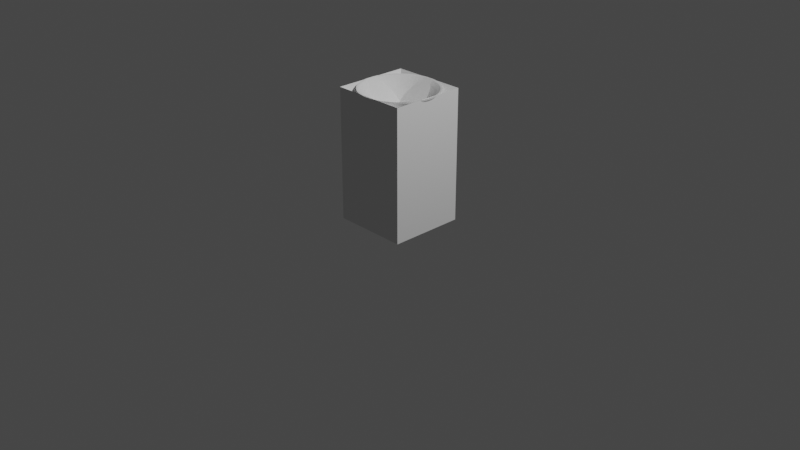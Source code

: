 # Source: pedestal.blend  (saved by Blender 2.92.15; exported with 4.5.12 LTS)
import bpy
from mathutils import Matrix  # noqa: F401  (used for matrix-valued properties, if any)

bpy.ops.wm.read_factory_settings(use_empty=True)
scene = bpy.context.scene
scene.name = 'Scene'

# ---- collections
col_collection = bpy.data.collections.new('Collection'); scene.collection.children.link(col_collection)
col_colliders = bpy.data.collections.new('Colliders'); scene.collection.children.link(col_colliders)

# ---- world
world_world = bpy.data.worlds.new('World'); scene.world = world_world
world_world.use_nodes = True; world_world.node_tree.nodes.clear()
_N = world_world.node_tree.nodes; _L = world_world.node_tree.links
n0 = _N.new('ShaderNodeOutputWorld'); n0.name = 'World Output'; n0.location = (300, 300)
n1 = _N.new('ShaderNodeBackground'); n1.name = 'Background'; n1.location = (10, 300)
n1.inputs[0].default_value = (0.05088, 0.05088, 0.05088, 1.0)
_L.new(n1.outputs[0], n0.inputs[0])
n0.is_active_output = True
world_world.color = (0.05088, 0.05088, 0.05088)
world_world.use_sun_shadow = False
world_world.sun_shadow_jitter_overblur = 0.0

# ---- cameras
cam_camera = bpy.data.cameras.new('Camera')
cam_camera.clip_end = 100.0
cam_camera.ortho_scale = 7.314

# ---- lights
light_light = bpy.data.lights.new('Light', 'POINT')
light_light.transmission_factor = 0.0
light_light.energy = 1000.0
light_light.shadow_soft_size = 0.1
light_light.shadow_maximum_resolution = 0.006
light_light.use_absolute_resolution = True

# ---- meshes
me_cylinder = bpy.data.meshes.new('Cylinder')
me_cylinder.from_pydata([(-5.96e-08, 0.4, 0.0), (-5.96e-08, 0.4, 1.7), (0.1531, 0.3696, 0.0), (0.1531, 0.3696, 1.7), (0.2828, 0.2828, 0.0), (0.2828, 0.2828, 1.7), (0.3696, 0.1531, 0.0), (0.3696, 0.1531, 1.7), (0.4, -1.748e-08, 0.0), (0.4, -1.748e-08, 1.7), (0.3696, -0.1531, 0.0), (0.3696, -0.1531, 1.7), (0.2828, -0.2828, 0.0), (0.2828, -0.2828, 1.7), (0.1531, -0.3696, 0.0), (0.1531, -0.3696, 1.7), (7.937e-10, -0.4, 0.0), (7.937e-10, -0.4, 1.7), (-0.1531, -0.3696, 0.0), (-0.1531, -0.3696, 1.7), (-0.2828, -0.2828, 0.0), (-0.2828, -0.2828, 1.7), (-0.3696, -0.1531, 0.0), (-0.3696, -0.1531, 1.7), (-0.4, 4.77e-09, 0.0), (-0.4, 4.77e-09, 1.7), (-0.3696, 0.1531, 0.0), (-0.3696, 0.1531, 1.7), (-0.2828, 0.2828, 0.0), (-0.2828, 0.2828, 1.7), (-0.1531, 0.3696, 0.0), (-0.1531, 0.3696, 1.7), (0.0, 0.0, 0.0), (-5.19e-08, 0.3031, 1.6), (0.116, 0.2801, 1.6), (0.2144, 0.2144, 1.6), (0.2801, 0.116, 1.6), (0.3031, -1.295e-08, 1.6), (0.2801, -0.116, 1.6), (0.2144, -0.2144, 1.6), (0.116, -0.2801, 1.6), (-6.126e-09, -0.3031, 1.6), (-0.116, -0.2801, 1.6), (-0.2144, -0.2144, 1.6), (-0.2801, -0.116, 1.6), (-0.3031, 3.914e-09, 1.6), (-0.2801, 0.116, 1.6), (-0.2144, 0.2144, 1.6), (-0.116, 0.2801, 1.6), (0.116, 0.2801, 0.1), (0.2144, 0.2144, 0.1), (0.2801, 0.116, 0.1), (0.3031, -1.295e-08, 0.1), (0.2801, -0.116, 0.1), (0.2144, -0.2144, 0.1), (0.116, -0.2801, 0.1), (-6.126e-09, -0.3031, 0.1), (-0.116, -0.2801, 0.1), (-0.2144, -0.2144, 0.1), (-0.2801, -0.116, 0.1), (-0.3031, 3.914e-09, 0.1), (-0.2801, 0.116, 0.1), (-0.2144, 0.2144, 0.1), (-0.116, 0.2801, 0.1), (-5.19e-08, 0.3031, 0.1)], [(32, 26), (10, 32), (32, 18), (2, 32)], [(33, 1, 3, 34), (34, 3, 5, 35), (35, 5, 7, 36), (36, 7, 9, 37), (37, 9, 11, 38), (38, 11, 13, 39), (39, 13, 15, 40), (40, 15, 17, 41), (41, 17, 19, 42), (42, 19, 21, 43), (43, 21, 23, 44), (44, 23, 25, 45), (45, 25, 27, 46), (46, 27, 29, 47), (3, 1, 31, 29, 27, 25, 23, 21, 19, 17, 15, 13, 11, 9, 7, 5), (47, 29, 31, 48), (48, 31, 1, 33), (0, 2, 4, 6, 8, 10, 12, 14, 16, 18, 20, 22, 24, 26, 28, 30), (63, 48, 33, 64), (62, 47, 48, 63), (61, 46, 47, 62), (60, 45, 46, 61), (59, 44, 45, 60), (58, 43, 44, 59), (57, 42, 43, 58), (56, 41, 42, 57), (55, 40, 41, 56), (54, 39, 40, 55), (53, 38, 39, 54), (52, 37, 38, 53), (51, 36, 37, 52), (50, 35, 36, 51), (49, 34, 35, 50), (64, 33, 34, 49), (0, 64, 49, 2), (2, 49, 50, 4), (4, 50, 51, 6), (6, 51, 52, 8), (8, 52, 53, 10), (10, 53, 54, 12), (12, 54, 55, 14), (14, 55, 56, 16), (16, 56, 57, 18), (18, 57, 58, 20), (20, 58, 59, 22), (22, 59, 60, 24), (24, 60, 61, 26), (26, 61, 62, 28), (28, 62, 63, 30), (30, 63, 64, 0)])
_uv = me_cylinder.uv_layers.new(name='UVMap')
_uv.uv.foreach_set('vector', [1.0, 0.907, 1.0, 1.0, 0.9375, 1.0, 0.9375, 0.907, 0.9375, 0.907, 0.9375, 1.0, 0.875, 1.0, 0.875, 0.907, 0.875, 0.907, 0.875, 1.0, 0.8125, 1.0, 0.8125, 0.907, 0.8125, 0.907, 0.8125, 1.0, 0.75, 1.0, 0.75, 0.907, 0.75, 0.907, 0.75, 1.0, 0.6875, 1.0, 0.6875, 0.907, 0.6875, 0.907, 0.6875, 1.0, 0.625, 1.0, 0.625, 0.907, 0.625, 0.907, 0.625, 1.0, 0.5625, 1.0, 0.5625, 0.907, 0.5625, 0.907, 0.5625, 1.0, 0.5, 1.0, 0.5, 0.907, 0.5, 0.907, 0.5, 1.0, 0.4375, 1.0, 0.4375, 0.907, 0.4375, 0.907, 0.4375, 1.0, 0.375, 1.0, 0.375, 0.907, 0.375, 0.907, 0.375, 1.0, 0.3125, 1.0, 0.3125, 0.907, 0.3125, 0.907, 0.3125, 1.0, 0.25, 1.0, 0.25, 0.907, 0.25, 0.907, 0.25, 1.0, 0.1875, 1.0, 0.1875, 0.907, 0.1875, 0.907, 0.1875, 1.0, 0.125, 1.0, 0.125, 0.907, 0.3418, 0.4717, 0.25, 0.49, 0.1582, 0.4717, 0.08029, 0.4197, 0.02827, 0.3418, 0.01, 0.25, 0.02827, 0.1582, 0.08029, 0.08029, 0.1582, 0.02827, 0.25, 0.01, 0.3418, 0.02827, 0.4197, 0.08029, 0.4717, 0.1582, 0.49, 0.25, 0.4717, 0.3418, 0.4197, 0.4197, 0.125, 0.907, 0.125, 1.0, 0.0625, 1.0, 0.0625, 0.907, 0.0625, 0.907, 0.0625, 1.0, 0.0, 1.0, 0.0, 0.907, 0.75, 0.49, 0.8418, 0.4717, 0.9197, 0.4197, 0.9717, 0.3418, 0.99, 0.25, 0.9717, 0.1582, 0.9197, 0.08029, 0.8418, 0.02827, 0.75, 0.01, 0.6582, 0.02827, 0.5803, 0.08029, 0.5283, 0.1582, 0.51, 0.25, 0.5283, 0.3418, 0.5803, 0.4197, 0.6582, 0.4717, 0.0625, 0.5889, 0.0625, 0.907, 0.0, 0.907, 0.0, 0.5889, 0.125, 0.5889, 0.125, 0.907, 0.0625, 0.907, 0.0625, 0.5889, 0.1875, 0.5889, 0.1875, 0.907, 0.125, 0.907, 0.125, 0.5889, 0.25, 0.5889, 0.25, 0.907, 0.1875, 0.907, 0.1875, 0.5889, 0.3125, 0.5889, 0.3125, 0.907, 0.25, 0.907, 0.25, 0.5889, 0.375, 0.5889, 0.375, 0.907, 0.3125, 0.907, 0.3125, 0.5889, 0.4375, 0.5889, 0.4375, 0.907, 0.375, 0.907, 0.375, 0.5889, 0.5, 0.5889, 0.5, 0.907, 0.4375, 0.907, 0.4375, 0.5889, 0.5625, 0.5889, 0.5625, 0.907, 0.5, 0.907, 0.5, 0.5889, 0.625, 0.5889, 0.625, 0.907, 0.5625, 0.907, 0.5625, 0.5889, 0.6875, 0.5889, 0.6875, 0.907, 0.625, 0.907, 0.625, 0.5889, 0.75, 0.5889, 0.75, 0.907, 0.6875, 0.907, 0.6875, 0.5889, 0.8125, 0.5889, 0.8125, 0.907, 0.75, 0.907, 0.75, 0.5889, 0.875, 0.5889, 0.875, 0.907, 0.8125, 0.907, 0.8125, 0.5889, 0.9375, 0.5889, 0.9375, 0.907, 0.875, 0.907, 0.875, 0.5889, 1.0, 0.5889, 1.0, 0.907, 0.9375, 0.907, 0.9375, 0.5889, 1.0, 0.5, 1.0, 0.5889, 0.9375, 0.5889, 0.9375, 0.5, 0.9375, 0.5, 0.9375, 0.5889, 0.875, 0.5889, 0.875, 0.5, 0.875, 0.5, 0.875, 0.5889, 0.8125, 0.5889, 0.8125, 0.5, 0.8125, 0.5, 0.8125, 0.5889, 0.75, 0.5889, 0.75, 0.5, 0.75, 0.5, 0.75, 0.5889, 0.6875, 0.5889, 0.6875, 0.5, 0.6875, 0.5, 0.6875, 0.5889, 0.625, 0.5889, 0.625, 0.5, 0.625, 0.5, 0.625, 0.5889, 0.5625, 0.5889, 0.5625, 0.5, 0.5625, 0.5, 0.5625, 0.5889, 0.5, 0.5889, 0.5, 0.5, 0.5, 0.5, 0.5, 0.5889, 0.4375, 0.5889, 0.4375, 0.5, 0.4375, 0.5, 0.4375, 0.5889, 0.375, 0.5889, 0.375, 0.5, 0.375, 0.5, 0.375, 0.5889, 0.3125, 0.5889, 0.3125, 0.5, 0.3125, 0.5, 0.3125, 0.5889, 0.25, 0.5889, 0.25, 0.5, 0.25, 0.5, 0.25, 0.5889, 0.1875, 0.5889, 0.1875, 0.5, 0.1875, 0.5, 0.1875, 0.5889, 0.125, 0.5889, 0.125, 0.5, 0.125, 0.5, 0.125, 0.5889, 0.0625, 0.5889, 0.0625, 0.5, 0.0625, 0.5, 0.0625, 0.5889, 0.0, 0.5889, 0.0, 0.5])
me_cylinder.use_remesh_fix_poles = True
me_cylinder.use_remesh_preserve_attributes = False
me_cylinder.use_mirror_vertex_groups = False
me_cylinder.update()
me_circle = bpy.data.meshes.new('Circle')
me_circle.from_pydata([(0.0, 0.4, 0.2169), (-0.1531, 0.3696, 0.2169), (-0.2828, 0.2828, 0.2169), (-0.3696, 0.1531, 0.2169), (-0.4, -1.748e-08, 0.2169), (-0.3696, -0.1531, 0.2169), (-0.2828, -0.2828, 0.2169), (-0.1531, -0.3696, 0.2169), (-6.04e-08, -0.4, 0.2169), (0.1531, -0.3696, 0.2169), (0.2828, -0.2828, 0.2169), (0.3696, -0.1531, 0.2169), (0.4, 4.77e-09, 0.2169), (0.3696, 0.1531, 0.2169), (0.2828, 0.2828, 0.2169), (0.1531, 0.3696, 0.2169), (-3.02e-08, 0.0, -0.2979)], [], [(13, 16, 14), (0, 16, 1), (1, 16, 2), (2, 16, 3), (3, 16, 4), (4, 16, 5), (5, 16, 6), (6, 16, 7), (7, 16, 8), (16, 9, 8), (9, 16, 10), (10, 16, 11), (11, 16, 12), (16, 13, 12), (16, 0, 15), (16, 15, 14)])
_uv = me_circle.uv_layers.new(name='UVMap')
_uv.uv.foreach_set('vector', [0.0, 0.0, 0.0, 0.0, 0.0, 0.0, 0.0, 0.0, 0.0, 0.0, 0.0, 0.0, 0.0, 0.0, 0.0, 0.0, 0.0, 0.0, 0.0, 0.0, 0.0, 0.0, 0.0, 0.0, 0.0, 0.0, 0.0, 0.0, 0.0, 0.0, 0.0, 0.0, 0.0, 0.0, 0.0, 0.0, 0.0, 0.0, 0.0, 0.0, 0.0, 0.0, 0.0, 0.0, 0.0, 0.0, 0.0, 0.0, 0.0, 0.0, 0.0, 0.0, 0.0, 0.0, 0.0, 0.0, 0.0, 0.0, 0.0, 0.0, 0.0, 0.0, 0.0, 0.0, 0.0, 0.0, 0.0, 0.0, 0.0, 0.0, 0.0, 0.0, 0.0, 0.0, 0.0, 0.0, 0.0, 0.0, 0.0, 0.0, 0.0, 0.0, 0.0, 0.0, 0.0, 0.0, 0.0, 0.0, 0.0, 0.0, 0.0, 0.0, 0.0, 0.0, 0.0, 0.0])
me_circle.use_remesh_fix_poles = True
me_circle.use_remesh_preserve_attributes = False
me_circle.use_mirror_vertex_groups = False
me_circle.update()
me_pedestal_convdecomp1 = bpy.data.meshes.new('pedestal_convdecomp1')
me_pedestal_convdecomp1.from_pydata([(-0.4, 0.0, -0.4), (0.0, 0.0, 0.0), (0.0, 1.078, 0.0), (-0.4, 1.4, -0.4), (-0.4, 0.0, -0.4), (-0.4, 1.4, -0.4), (0.4, 1.4, -0.4), (0.4, 0.0, -0.4), (0.4, 0.0, -0.4), (0.4, 1.4, -0.4), (0.0, 1.078, 0.0), (0.0, 0.0, 0.0), (0.4, 1.4, -0.4), (-0.4, 1.4, -0.4), (0.0, 1.078, 0.0), (0.0, 0.0, 0.0), (-0.4, 0.0, -0.4), (0.4, 0.0, -0.4)], [], [(0, 1, 2, 3), (4, 5, 6, 7), (8, 9, 10, 11), (12, 13, 14), (15, 16, 17)])
me_pedestal_convdecomp1.use_remesh_fix_poles = True
me_pedestal_convdecomp1.use_remesh_preserve_attributes = False
me_pedestal_convdecomp1.use_mirror_vertex_groups = False
me_pedestal_convdecomp1.update()
me_pedestal_convdecomp2 = bpy.data.meshes.new('pedestal_convdecomp2')
me_pedestal_convdecomp2.from_pydata([(0.4, 0.0, -0.4), (0.4, 1.4, -0.4), (0.4, 1.4, 0.4), (0.4, 0.0, 0.4), (0.4, 1.4, 0.4), (0.4, 1.4, -0.4), (0.0, 1.078, 0.0), (0.0, 0.0, 0.0), (0.4, 0.0, -0.4), (0.4, 0.0, 0.4), (0.4, 0.0, 0.4), (0.4, 1.4, 0.4), (0.0, 1.078, 0.0), (0.0, 0.0, 0.0), (0.4, 0.0, -0.4), (0.0, 0.0, 0.0), (0.0, 1.078, 0.0), (0.4, 1.4, -0.4)], [], [(0, 1, 2, 3), (4, 5, 6), (7, 8, 9), (10, 11, 12, 13), (14, 15, 16, 17)])
me_pedestal_convdecomp2.use_remesh_fix_poles = True
me_pedestal_convdecomp2.use_remesh_preserve_attributes = False
me_pedestal_convdecomp2.use_mirror_vertex_groups = False
me_pedestal_convdecomp2.update()
me_pedestal_convdecomp3 = bpy.data.meshes.new('pedestal_convdecomp3')
me_pedestal_convdecomp3.from_pydata([(0.4, 0.0, 0.4), (0.4, 1.4, 0.4), (-0.4, 1.4, 0.4), (-0.4, 0.0, 0.4), (0.0, 1.078, 0.0), (-0.4, 1.4, 0.4), (0.4, 1.4, 0.4), (0.0, 0.0, 0.0), (0.4, 0.0, 0.4), (-0.4, 0.0, 0.4), (-0.4, 0.0, 0.4), (-0.4, 1.4, 0.4), (0.0, 1.078, 0.0), (0.0, 0.0, 0.0), (0.4, 0.0, 0.4), (0.0, 0.0, 0.0), (0.0, 1.078, 0.0), (0.4, 1.4, 0.4)], [], [(0, 1, 2, 3), (4, 5, 6), (7, 8, 9), (10, 11, 12, 13), (14, 15, 16, 17)])
me_pedestal_convdecomp3.use_remesh_fix_poles = True
me_pedestal_convdecomp3.use_remesh_preserve_attributes = False
me_pedestal_convdecomp3.use_mirror_vertex_groups = False
me_pedestal_convdecomp3.update()
me_pedestal_convdecomp4 = bpy.data.meshes.new('pedestal_convdecomp4')
me_pedestal_convdecomp4.from_pydata([(-0.4, 1.4, -0.4), (-0.4, 1.4, 0.4), (0.0, 1.078, 0.0), (-0.4, 0.0, -0.4), (0.0, 0.0, 0.0), (-0.4, 0.0, 0.4), (-0.4, 0.0, 0.4), (-0.4, 1.4, 0.4), (-0.4, 1.4, -0.4), (-0.4, 0.0, -0.4), (-0.4, 0.0, -0.4), (-0.4, 1.4, -0.4), (0.0, 1.078, 0.0), (0.0, 0.0, 0.0), (-0.4, 0.0, 0.4), (0.0, 0.0, 0.0), (0.0, 1.078, 0.0), (-0.4, 1.4, 0.4)], [], [(0, 1, 2), (3, 4, 5), (6, 7, 8, 9), (10, 11, 12, 13), (14, 15, 16, 17)])
me_pedestal_convdecomp4.use_remesh_fix_poles = True
me_pedestal_convdecomp4.use_remesh_preserve_attributes = False
me_pedestal_convdecomp4.use_mirror_vertex_groups = False
me_pedestal_convdecomp4.update()

# ---- objects
ob_light = bpy.data.objects.new('Light', light_light)
ob_camera = bpy.data.objects.new('Camera', cam_camera)
ob_stand = bpy.data.objects.new('Stand', me_cylinder)
ob_plate = bpy.data.objects.new('Plate', me_circle)
ob_pedestal_convdecomp1 = bpy.data.objects.new('pedestal_convdecomp1', me_pedestal_convdecomp1)
ob_pedestal_convdecomp2 = bpy.data.objects.new('pedestal_convdecomp2', me_pedestal_convdecomp2)
ob_pedestal_convdecomp3 = bpy.data.objects.new('pedestal_convdecomp3', me_pedestal_convdecomp3)
ob_pedestal_convdecomp4 = bpy.data.objects.new('pedestal_convdecomp4', me_pedestal_convdecomp4)

# ---- transforms, parenting, visibility, modifiers, constraints
ob_light.location = (4.076, 1.005, 5.904)
ob_light.rotation_euler = (0.6503, 0.05522, 1.866)
ob_light.lock_rotations_4d = False
ob_light.empty_display_type = 'ARROWS'
ob_light.color = (0.0, 0.0, 0.0, 0.0)
ob_light.lineart.crease_threshold = 0.0
ob_camera.location = (7.359, -6.926, 4.958)
ob_camera.rotation_euler = (1.109, 0.0, 0.8149)
ob_camera.lock_rotations_4d = False
ob_camera.empty_display_type = 'ARROWS'
ob_camera.color = (0.0, 0.0, 0.0, 0.0)
ob_camera.display_type = 'WIRE'
ob_camera.lineart.crease_threshold = 0.0
ob_stand.location = (5.96e-08, 0.0, 0.0)
ob_stand.scale = (0.3773, 0.3773, 0.6325)
ob_stand.lineart.crease_threshold = 0.0
_m = ob_stand.modifiers.new('Triangulate', 'TRIANGULATE')
ob_plate.location = (5.96e-08, 0.0, 1.183)
ob_plate.scale = (1.151, 1.151, 1.0)
ob_plate.lineart.crease_threshold = 0.0
_m = ob_plate.modifiers.new('Solidify', 'SOLIDIFY')
_m.thickness = 0.05
_m = ob_plate.modifiers.new('Subdivision', 'SUBSURF')
_m.uv_smooth = 'PRESERVE_CORNERS'
_m = ob_plate.modifiers.new('Triangulate', 'TRIANGULATE')
ob_pedestal_convdecomp1.location = (0.0, 0.0, 0.0)
ob_pedestal_convdecomp1.rotation_euler = (1.571, 0.0, 0.0)
ob_pedestal_convdecomp1.lineart.crease_threshold = 0.0
ob_pedestal_convdecomp2.location = (0.0, 0.0, 0.0)
ob_pedestal_convdecomp2.rotation_euler = (1.571, 0.0, 0.0)
ob_pedestal_convdecomp2.lineart.crease_threshold = 0.0
ob_pedestal_convdecomp3.location = (0.0, 0.0, 0.0)
ob_pedestal_convdecomp3.rotation_euler = (1.571, 0.0, 0.0)
ob_pedestal_convdecomp3.lineart.crease_threshold = 0.0
ob_pedestal_convdecomp4.location = (0.0, 0.0, 0.0)
ob_pedestal_convdecomp4.rotation_euler = (1.571, 0.0, 0.0)
ob_pedestal_convdecomp4.lineart.crease_threshold = 0.0

# ---- collection membership
col_collection.objects.link(ob_light)
col_collection.objects.link(ob_camera)
col_collection.objects.link(ob_stand)
col_collection.objects.link(ob_plate)
col_colliders.objects.link(ob_pedestal_convdecomp1)
col_colliders.objects.link(ob_pedestal_convdecomp2)
col_colliders.objects.link(ob_pedestal_convdecomp3)
col_colliders.objects.link(ob_pedestal_convdecomp4)

# ---- scene / render settings (as saved in the file)
scene.camera = ob_camera
scene.frame_start = 1; scene.frame_end = 250; scene.frame_set(1)
scene.render.engine = 'BLENDER_EEVEE_NEXT'
scene.cycles.use_denoising = False
scene.cycles.samples = 128
scene.cycles.sampling_pattern = 'TABULATED_SOBOL'
scene.cycles.use_adaptive_sampling = False
scene.cycles.use_light_tree = False
scene.view_settings.view_transform = 'Filmic'
bpy.context.view_layer.update()

